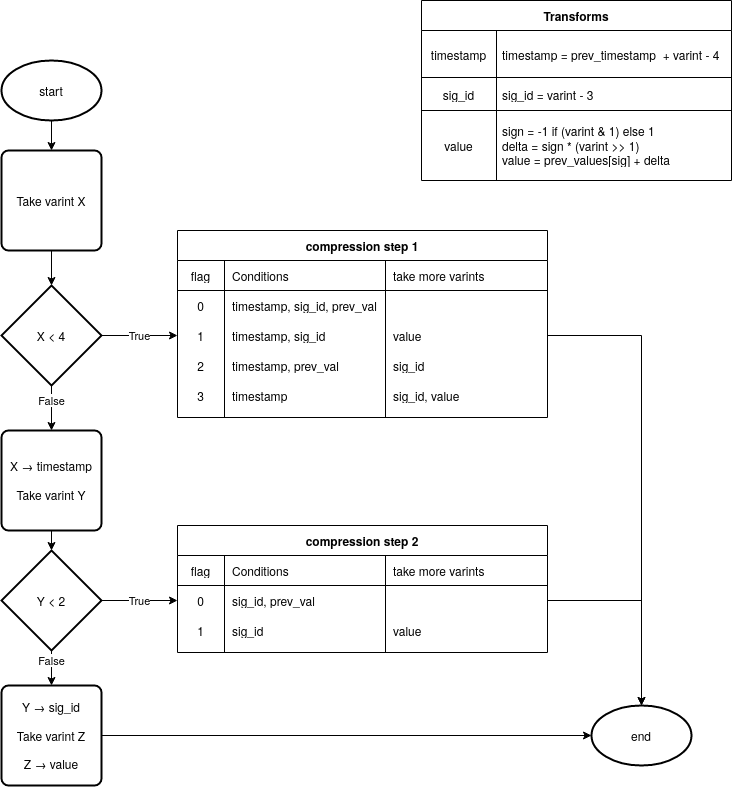

The diagram above was exported from draw.io. Its source (the exported page's mxGraphModel, read from the mxfile embedded in the PNG):
<mxGraphModel dx="1355" dy="890" grid="1" gridSize="10" guides="1" tooltips="1" connect="1" arrows="1" fold="1" page="1" pageScale="1" pageWidth="850" pageHeight="1100" math="0" shadow="0">
  <root>
    <mxCell id="0" />
    <mxCell id="1" parent="0" />
    <mxCell id="9bGhiXClLYFeloR6EzEA-12" value="compression step 1" style="shape=table;html=1;whiteSpace=wrap;startSize=30;container=1;collapsible=0;childLayout=tableLayout;fixedRows=1;rowLines=0;fontStyle=1;align=center;" vertex="1" parent="1">
      <mxGeometry x="276" y="240" width="370" height="187" as="geometry" />
    </mxCell>
    <mxCell id="9bGhiXClLYFeloR6EzEA-13" value="" style="shape=partialRectangle;html=1;whiteSpace=wrap;collapsible=0;dropTarget=0;pointerEvents=0;fillColor=none;top=0;left=0;bottom=1;right=0;points=[[0,0.5],[1,0.5]];portConstraint=eastwest;" vertex="1" parent="9bGhiXClLYFeloR6EzEA-12">
      <mxGeometry y="30" width="370" height="30" as="geometry" />
    </mxCell>
    <mxCell id="9bGhiXClLYFeloR6EzEA-14" value="flag" style="shape=partialRectangle;html=1;whiteSpace=wrap;connectable=0;fillColor=none;top=0;left=0;bottom=0;right=0;overflow=hidden;" vertex="1" parent="9bGhiXClLYFeloR6EzEA-13">
      <mxGeometry width="47" height="30" as="geometry" />
    </mxCell>
    <mxCell id="9bGhiXClLYFeloR6EzEA-15" value="Conditions" style="shape=partialRectangle;html=1;whiteSpace=wrap;connectable=0;fillColor=none;top=0;left=0;bottom=0;right=0;align=left;spacingLeft=6;overflow=hidden;" vertex="1" parent="9bGhiXClLYFeloR6EzEA-13">
      <mxGeometry x="47" width="161" height="30" as="geometry" />
    </mxCell>
    <mxCell id="9bGhiXClLYFeloR6EzEA-29" value="take more varints" style="shape=partialRectangle;html=1;whiteSpace=wrap;connectable=0;fillColor=none;top=0;left=0;bottom=0;right=0;align=left;spacingLeft=6;overflow=hidden;" vertex="1" parent="9bGhiXClLYFeloR6EzEA-13">
      <mxGeometry x="208" width="162" height="30" as="geometry" />
    </mxCell>
    <mxCell id="9bGhiXClLYFeloR6EzEA-16" value="" style="shape=partialRectangle;html=1;whiteSpace=wrap;collapsible=0;dropTarget=0;pointerEvents=0;fillColor=none;top=0;left=0;bottom=0;right=0;points=[[0,0.5],[1,0.5]];portConstraint=eastwest;" vertex="1" parent="9bGhiXClLYFeloR6EzEA-12">
      <mxGeometry y="60" width="370" height="30" as="geometry" />
    </mxCell>
    <mxCell id="9bGhiXClLYFeloR6EzEA-17" value="0" style="shape=partialRectangle;html=1;whiteSpace=wrap;connectable=0;fillColor=none;top=0;left=0;bottom=0;right=0;overflow=hidden;" vertex="1" parent="9bGhiXClLYFeloR6EzEA-16">
      <mxGeometry width="47" height="30" as="geometry" />
    </mxCell>
    <mxCell id="9bGhiXClLYFeloR6EzEA-18" value="timestamp, sig_id, prev_val" style="shape=partialRectangle;html=1;whiteSpace=wrap;connectable=0;fillColor=none;top=0;left=0;bottom=0;right=0;align=left;spacingLeft=6;overflow=hidden;" vertex="1" parent="9bGhiXClLYFeloR6EzEA-16">
      <mxGeometry x="47" width="161" height="30" as="geometry" />
    </mxCell>
    <mxCell id="9bGhiXClLYFeloR6EzEA-30" style="shape=partialRectangle;html=1;whiteSpace=wrap;connectable=0;fillColor=none;top=0;left=0;bottom=0;right=0;align=left;spacingLeft=6;overflow=hidden;" vertex="1" parent="9bGhiXClLYFeloR6EzEA-16">
      <mxGeometry x="208" width="162" height="30" as="geometry" />
    </mxCell>
    <mxCell id="9bGhiXClLYFeloR6EzEA-19" value="" style="shape=partialRectangle;html=1;whiteSpace=wrap;collapsible=0;dropTarget=0;pointerEvents=0;fillColor=none;top=0;left=0;bottom=0;right=0;points=[[0,0.5],[1,0.5]];portConstraint=eastwest;" vertex="1" parent="9bGhiXClLYFeloR6EzEA-12">
      <mxGeometry y="90" width="370" height="30" as="geometry" />
    </mxCell>
    <mxCell id="9bGhiXClLYFeloR6EzEA-20" value="1" style="shape=partialRectangle;html=1;whiteSpace=wrap;connectable=0;fillColor=none;top=0;left=0;bottom=0;right=0;overflow=hidden;" vertex="1" parent="9bGhiXClLYFeloR6EzEA-19">
      <mxGeometry width="47" height="30" as="geometry" />
    </mxCell>
    <mxCell id="9bGhiXClLYFeloR6EzEA-21" value="timestamp, sig_id" style="shape=partialRectangle;html=1;whiteSpace=wrap;connectable=0;fillColor=none;top=0;left=0;bottom=0;right=0;align=left;spacingLeft=6;overflow=hidden;" vertex="1" parent="9bGhiXClLYFeloR6EzEA-19">
      <mxGeometry x="47" width="161" height="30" as="geometry" />
    </mxCell>
    <mxCell id="9bGhiXClLYFeloR6EzEA-31" value="value" style="shape=partialRectangle;html=1;whiteSpace=wrap;connectable=0;fillColor=none;top=0;left=0;bottom=0;right=0;align=left;spacingLeft=6;overflow=hidden;" vertex="1" parent="9bGhiXClLYFeloR6EzEA-19">
      <mxGeometry x="208" width="162" height="30" as="geometry" />
    </mxCell>
    <mxCell id="9bGhiXClLYFeloR6EzEA-22" style="shape=partialRectangle;html=1;whiteSpace=wrap;collapsible=0;dropTarget=0;pointerEvents=0;fillColor=none;top=0;left=0;bottom=0;right=0;points=[[0,0.5],[1,0.5]];portConstraint=eastwest;" vertex="1" parent="9bGhiXClLYFeloR6EzEA-12">
      <mxGeometry y="120" width="370" height="30" as="geometry" />
    </mxCell>
    <mxCell id="9bGhiXClLYFeloR6EzEA-23" value="2" style="shape=partialRectangle;html=1;whiteSpace=wrap;connectable=0;fillColor=none;top=0;left=0;bottom=0;right=0;overflow=hidden;" vertex="1" parent="9bGhiXClLYFeloR6EzEA-22">
      <mxGeometry width="47" height="30" as="geometry" />
    </mxCell>
    <mxCell id="9bGhiXClLYFeloR6EzEA-24" value="timestamp, prev_val" style="shape=partialRectangle;html=1;whiteSpace=wrap;connectable=0;fillColor=none;top=0;left=0;bottom=0;right=0;align=left;spacingLeft=6;overflow=hidden;" vertex="1" parent="9bGhiXClLYFeloR6EzEA-22">
      <mxGeometry x="47" width="161" height="30" as="geometry" />
    </mxCell>
    <mxCell id="9bGhiXClLYFeloR6EzEA-32" value="sig_id" style="shape=partialRectangle;html=1;whiteSpace=wrap;connectable=0;fillColor=none;top=0;left=0;bottom=0;right=0;align=left;spacingLeft=6;overflow=hidden;" vertex="1" parent="9bGhiXClLYFeloR6EzEA-22">
      <mxGeometry x="208" width="162" height="30" as="geometry" />
    </mxCell>
    <mxCell id="9bGhiXClLYFeloR6EzEA-25" style="shape=partialRectangle;html=1;whiteSpace=wrap;collapsible=0;dropTarget=0;pointerEvents=0;fillColor=none;top=0;left=0;bottom=0;right=0;points=[[0,0.5],[1,0.5]];portConstraint=eastwest;" vertex="1" parent="9bGhiXClLYFeloR6EzEA-12">
      <mxGeometry y="150" width="370" height="30" as="geometry" />
    </mxCell>
    <mxCell id="9bGhiXClLYFeloR6EzEA-26" value="3" style="shape=partialRectangle;html=1;whiteSpace=wrap;connectable=0;fillColor=none;top=0;left=0;bottom=0;right=0;overflow=hidden;" vertex="1" parent="9bGhiXClLYFeloR6EzEA-25">
      <mxGeometry width="47" height="30" as="geometry" />
    </mxCell>
    <mxCell id="9bGhiXClLYFeloR6EzEA-27" value="timestamp" style="shape=partialRectangle;html=1;whiteSpace=wrap;connectable=0;fillColor=none;top=0;left=0;bottom=0;right=0;align=left;spacingLeft=6;overflow=hidden;" vertex="1" parent="9bGhiXClLYFeloR6EzEA-25">
      <mxGeometry x="47" width="161" height="30" as="geometry" />
    </mxCell>
    <mxCell id="9bGhiXClLYFeloR6EzEA-33" value="sig_id, value" style="shape=partialRectangle;html=1;whiteSpace=wrap;connectable=0;fillColor=none;top=0;left=0;bottom=0;right=0;align=left;spacingLeft=6;overflow=hidden;" vertex="1" parent="9bGhiXClLYFeloR6EzEA-25">
      <mxGeometry x="208" width="162" height="30" as="geometry" />
    </mxCell>
    <mxCell id="9bGhiXClLYFeloR6EzEA-34" value="True" style="edgeStyle=orthogonalEdgeStyle;rounded=0;orthogonalLoop=1;jettySize=auto;html=1;exitX=1;exitY=0.5;exitDx=0;exitDy=0;exitPerimeter=0;entryX=0;entryY=0.5;entryDx=0;entryDy=0;" edge="1" parent="1" source="9bGhiXClLYFeloR6EzEA-28" target="9bGhiXClLYFeloR6EzEA-19">
      <mxGeometry relative="1" as="geometry" />
    </mxCell>
    <mxCell id="9bGhiXClLYFeloR6EzEA-65" value="False" style="edgeStyle=orthogonalEdgeStyle;rounded=0;orthogonalLoop=1;jettySize=auto;html=1;exitX=0.5;exitY=1;exitDx=0;exitDy=0;exitPerimeter=0;entryX=0.5;entryY=0;entryDx=0;entryDy=0;" edge="1" parent="1" source="9bGhiXClLYFeloR6EzEA-28" target="9bGhiXClLYFeloR6EzEA-35">
      <mxGeometry x="-0.3333" relative="1" as="geometry">
        <mxPoint as="offset" />
      </mxGeometry>
    </mxCell>
    <mxCell id="9bGhiXClLYFeloR6EzEA-28" value="X &amp;lt; 4" style="strokeWidth=2;html=1;shape=mxgraph.flowchart.decision;whiteSpace=wrap;" vertex="1" parent="1">
      <mxGeometry x="100" y="295" width="100" height="100" as="geometry" />
    </mxCell>
    <mxCell id="9bGhiXClLYFeloR6EzEA-68" style="edgeStyle=orthogonalEdgeStyle;rounded=0;orthogonalLoop=1;jettySize=auto;html=1;exitX=0.5;exitY=1;exitDx=0;exitDy=0;entryX=0.5;entryY=0;entryDx=0;entryDy=0;entryPerimeter=0;" edge="1" parent="1" source="9bGhiXClLYFeloR6EzEA-35" target="9bGhiXClLYFeloR6EzEA-39">
      <mxGeometry relative="1" as="geometry" />
    </mxCell>
    <mxCell id="9bGhiXClLYFeloR6EzEA-35" value="&lt;div&gt;X → timestamp&lt;/div&gt;&lt;div&gt;&lt;br&gt;&lt;/div&gt;&lt;div&gt;Take varint Y&lt;br&gt;&lt;/div&gt;" style="rounded=1;whiteSpace=wrap;html=1;absoluteArcSize=1;arcSize=14;strokeWidth=2;" vertex="1" parent="1">
      <mxGeometry x="100" y="440" width="100" height="100" as="geometry" />
    </mxCell>
    <mxCell id="9bGhiXClLYFeloR6EzEA-36" style="edgeStyle=orthogonalEdgeStyle;rounded=0;orthogonalLoop=1;jettySize=auto;html=1;exitX=0.5;exitY=1;exitDx=0;exitDy=0;" edge="1" parent="1" source="9bGhiXClLYFeloR6EzEA-35" target="9bGhiXClLYFeloR6EzEA-35">
      <mxGeometry relative="1" as="geometry" />
    </mxCell>
    <mxCell id="9bGhiXClLYFeloR6EzEA-66" style="edgeStyle=orthogonalEdgeStyle;rounded=0;orthogonalLoop=1;jettySize=auto;html=1;exitX=0.5;exitY=1;exitDx=0;exitDy=0;entryX=0.5;entryY=0;entryDx=0;entryDy=0;entryPerimeter=0;" edge="1" parent="1" source="9bGhiXClLYFeloR6EzEA-37" target="9bGhiXClLYFeloR6EzEA-28">
      <mxGeometry relative="1" as="geometry" />
    </mxCell>
    <mxCell id="9bGhiXClLYFeloR6EzEA-37" value="&lt;div&gt;Take varint X&lt;br&gt;&lt;/div&gt;" style="rounded=1;whiteSpace=wrap;html=1;absoluteArcSize=1;arcSize=14;strokeWidth=2;" vertex="1" parent="1">
      <mxGeometry x="100" y="160" width="100" height="100" as="geometry" />
    </mxCell>
    <mxCell id="9bGhiXClLYFeloR6EzEA-69" value="True" style="edgeStyle=orthogonalEdgeStyle;rounded=0;orthogonalLoop=1;jettySize=auto;html=1;exitX=1;exitY=0.5;exitDx=0;exitDy=0;exitPerimeter=0;entryX=0;entryY=0.5;entryDx=0;entryDy=0;" edge="1" parent="1" source="9bGhiXClLYFeloR6EzEA-39" target="9bGhiXClLYFeloR6EzEA-45">
      <mxGeometry relative="1" as="geometry" />
    </mxCell>
    <mxCell id="9bGhiXClLYFeloR6EzEA-70" value="False" style="edgeStyle=orthogonalEdgeStyle;rounded=0;orthogonalLoop=1;jettySize=auto;html=1;exitX=0.5;exitY=1;exitDx=0;exitDy=0;exitPerimeter=0;entryX=0.5;entryY=0;entryDx=0;entryDy=0;" edge="1" parent="1" source="9bGhiXClLYFeloR6EzEA-39" target="9bGhiXClLYFeloR6EzEA-61">
      <mxGeometry x="-0.4286" relative="1" as="geometry">
        <mxPoint as="offset" />
      </mxGeometry>
    </mxCell>
    <mxCell id="9bGhiXClLYFeloR6EzEA-39" value="Y &amp;lt; 2" style="strokeWidth=2;html=1;shape=mxgraph.flowchart.decision;whiteSpace=wrap;" vertex="1" parent="1">
      <mxGeometry x="100" y="560" width="100" height="100" as="geometry" />
    </mxCell>
    <mxCell id="9bGhiXClLYFeloR6EzEA-40" value="compression step 2" style="shape=table;html=1;whiteSpace=wrap;startSize=30;container=1;collapsible=0;childLayout=tableLayout;fixedRows=1;rowLines=0;fontStyle=1;align=center;" vertex="1" parent="1">
      <mxGeometry x="276" y="535" width="370" height="127" as="geometry" />
    </mxCell>
    <mxCell id="9bGhiXClLYFeloR6EzEA-41" value="" style="shape=partialRectangle;html=1;whiteSpace=wrap;collapsible=0;dropTarget=0;pointerEvents=0;fillColor=none;top=0;left=0;bottom=1;right=0;points=[[0,0.5],[1,0.5]];portConstraint=eastwest;" vertex="1" parent="9bGhiXClLYFeloR6EzEA-40">
      <mxGeometry y="30" width="370" height="30" as="geometry" />
    </mxCell>
    <mxCell id="9bGhiXClLYFeloR6EzEA-42" value="flag" style="shape=partialRectangle;html=1;whiteSpace=wrap;connectable=0;fillColor=none;top=0;left=0;bottom=0;right=0;overflow=hidden;" vertex="1" parent="9bGhiXClLYFeloR6EzEA-41">
      <mxGeometry width="47" height="30" as="geometry" />
    </mxCell>
    <mxCell id="9bGhiXClLYFeloR6EzEA-43" value="Conditions" style="shape=partialRectangle;html=1;whiteSpace=wrap;connectable=0;fillColor=none;top=0;left=0;bottom=0;right=0;align=left;spacingLeft=6;overflow=hidden;" vertex="1" parent="9bGhiXClLYFeloR6EzEA-41">
      <mxGeometry x="47" width="161" height="30" as="geometry" />
    </mxCell>
    <mxCell id="9bGhiXClLYFeloR6EzEA-44" value="take more varints" style="shape=partialRectangle;html=1;whiteSpace=wrap;connectable=0;fillColor=none;top=0;left=0;bottom=0;right=0;align=left;spacingLeft=6;overflow=hidden;" vertex="1" parent="9bGhiXClLYFeloR6EzEA-41">
      <mxGeometry x="208" width="162" height="30" as="geometry" />
    </mxCell>
    <mxCell id="9bGhiXClLYFeloR6EzEA-45" value="" style="shape=partialRectangle;html=1;whiteSpace=wrap;collapsible=0;dropTarget=0;pointerEvents=0;fillColor=none;top=0;left=0;bottom=0;right=0;points=[[0,0.5],[1,0.5]];portConstraint=eastwest;" vertex="1" parent="9bGhiXClLYFeloR6EzEA-40">
      <mxGeometry y="60" width="370" height="30" as="geometry" />
    </mxCell>
    <mxCell id="9bGhiXClLYFeloR6EzEA-46" value="0" style="shape=partialRectangle;html=1;whiteSpace=wrap;connectable=0;fillColor=none;top=0;left=0;bottom=0;right=0;overflow=hidden;" vertex="1" parent="9bGhiXClLYFeloR6EzEA-45">
      <mxGeometry width="47" height="30" as="geometry" />
    </mxCell>
    <mxCell id="9bGhiXClLYFeloR6EzEA-47" value="sig_id, prev_val" style="shape=partialRectangle;html=1;whiteSpace=wrap;connectable=0;fillColor=none;top=0;left=0;bottom=0;right=0;align=left;spacingLeft=6;overflow=hidden;" vertex="1" parent="9bGhiXClLYFeloR6EzEA-45">
      <mxGeometry x="47" width="161" height="30" as="geometry" />
    </mxCell>
    <mxCell id="9bGhiXClLYFeloR6EzEA-48" style="shape=partialRectangle;html=1;whiteSpace=wrap;connectable=0;fillColor=none;top=0;left=0;bottom=0;right=0;align=left;spacingLeft=6;overflow=hidden;" vertex="1" parent="9bGhiXClLYFeloR6EzEA-45">
      <mxGeometry x="208" width="162" height="30" as="geometry" />
    </mxCell>
    <mxCell id="9bGhiXClLYFeloR6EzEA-49" value="" style="shape=partialRectangle;html=1;whiteSpace=wrap;collapsible=0;dropTarget=0;pointerEvents=0;fillColor=none;top=0;left=0;bottom=0;right=0;points=[[0,0.5],[1,0.5]];portConstraint=eastwest;" vertex="1" parent="9bGhiXClLYFeloR6EzEA-40">
      <mxGeometry y="90" width="370" height="30" as="geometry" />
    </mxCell>
    <mxCell id="9bGhiXClLYFeloR6EzEA-50" value="1" style="shape=partialRectangle;html=1;whiteSpace=wrap;connectable=0;fillColor=none;top=0;left=0;bottom=0;right=0;overflow=hidden;" vertex="1" parent="9bGhiXClLYFeloR6EzEA-49">
      <mxGeometry width="47" height="30" as="geometry" />
    </mxCell>
    <mxCell id="9bGhiXClLYFeloR6EzEA-51" value="sig_id" style="shape=partialRectangle;html=1;whiteSpace=wrap;connectable=0;fillColor=none;top=0;left=0;bottom=0;right=0;align=left;spacingLeft=6;overflow=hidden;" vertex="1" parent="9bGhiXClLYFeloR6EzEA-49">
      <mxGeometry x="47" width="161" height="30" as="geometry" />
    </mxCell>
    <mxCell id="9bGhiXClLYFeloR6EzEA-52" value="value" style="shape=partialRectangle;html=1;whiteSpace=wrap;connectable=0;fillColor=none;top=0;left=0;bottom=0;right=0;align=left;spacingLeft=6;overflow=hidden;" vertex="1" parent="9bGhiXClLYFeloR6EzEA-49">
      <mxGeometry x="208" width="162" height="30" as="geometry" />
    </mxCell>
    <mxCell id="9bGhiXClLYFeloR6EzEA-73" style="edgeStyle=orthogonalEdgeStyle;rounded=0;orthogonalLoop=1;jettySize=auto;html=1;exitX=1;exitY=0.5;exitDx=0;exitDy=0;entryX=0;entryY=0.5;entryDx=0;entryDy=0;entryPerimeter=0;" edge="1" parent="1" source="9bGhiXClLYFeloR6EzEA-61" target="9bGhiXClLYFeloR6EzEA-63">
      <mxGeometry relative="1" as="geometry" />
    </mxCell>
    <mxCell id="9bGhiXClLYFeloR6EzEA-61" value="&lt;div&gt;Y → sig_id&lt;br&gt;&lt;/div&gt;&lt;div&gt;&lt;br&gt;&lt;/div&gt;&lt;div&gt;Take varint Z&lt;/div&gt;&lt;div&gt;&lt;br&gt;&lt;/div&gt;&lt;div&gt;Z → value&lt;br&gt;&lt;/div&gt;" style="rounded=1;whiteSpace=wrap;html=1;absoluteArcSize=1;arcSize=14;strokeWidth=2;" vertex="1" parent="1">
      <mxGeometry x="100" y="695" width="100" height="100" as="geometry" />
    </mxCell>
    <mxCell id="9bGhiXClLYFeloR6EzEA-63" value="end" style="strokeWidth=2;html=1;shape=mxgraph.flowchart.start_1;whiteSpace=wrap;" vertex="1" parent="1">
      <mxGeometry x="690" y="715" width="100" height="60" as="geometry" />
    </mxCell>
    <mxCell id="9bGhiXClLYFeloR6EzEA-67" style="edgeStyle=orthogonalEdgeStyle;rounded=0;orthogonalLoop=1;jettySize=auto;html=1;exitX=0.5;exitY=1;exitDx=0;exitDy=0;exitPerimeter=0;entryX=0.5;entryY=0;entryDx=0;entryDy=0;" edge="1" parent="1" source="9bGhiXClLYFeloR6EzEA-64" target="9bGhiXClLYFeloR6EzEA-37">
      <mxGeometry relative="1" as="geometry" />
    </mxCell>
    <mxCell id="9bGhiXClLYFeloR6EzEA-64" value="start" style="strokeWidth=2;html=1;shape=mxgraph.flowchart.start_1;whiteSpace=wrap;" vertex="1" parent="1">
      <mxGeometry x="100" y="70" width="100" height="60" as="geometry" />
    </mxCell>
    <mxCell id="9bGhiXClLYFeloR6EzEA-71" style="edgeStyle=orthogonalEdgeStyle;rounded=0;orthogonalLoop=1;jettySize=auto;html=1;exitX=1;exitY=0.5;exitDx=0;exitDy=0;entryX=0.5;entryY=0;entryDx=0;entryDy=0;entryPerimeter=0;" edge="1" parent="1" source="9bGhiXClLYFeloR6EzEA-45" target="9bGhiXClLYFeloR6EzEA-63">
      <mxGeometry relative="1" as="geometry" />
    </mxCell>
    <mxCell id="9bGhiXClLYFeloR6EzEA-72" style="edgeStyle=orthogonalEdgeStyle;rounded=0;orthogonalLoop=1;jettySize=auto;html=1;exitX=1;exitY=0.5;exitDx=0;exitDy=0;entryX=0.5;entryY=0;entryDx=0;entryDy=0;entryPerimeter=0;" edge="1" parent="1" source="9bGhiXClLYFeloR6EzEA-19" target="9bGhiXClLYFeloR6EzEA-63">
      <mxGeometry relative="1" as="geometry" />
    </mxCell>
    <mxCell id="9bGhiXClLYFeloR6EzEA-74" value="Transforms" style="shape=table;html=1;whiteSpace=wrap;startSize=30;container=1;collapsible=0;childLayout=tableLayout;fontStyle=1;align=center;spacingLeft=0;" vertex="1" parent="1">
      <mxGeometry x="520" y="10" width="310" height="180" as="geometry" />
    </mxCell>
    <mxCell id="9bGhiXClLYFeloR6EzEA-75" value="" style="shape=partialRectangle;html=1;whiteSpace=wrap;collapsible=0;dropTarget=0;pointerEvents=0;fillColor=none;top=0;left=0;bottom=0;right=0;points=[[0,0.5],[1,0.5]];portConstraint=eastwest;" vertex="1" parent="9bGhiXClLYFeloR6EzEA-74">
      <mxGeometry y="30" width="310" height="47" as="geometry" />
    </mxCell>
    <mxCell id="9bGhiXClLYFeloR6EzEA-76" value="timestamp" style="shape=partialRectangle;html=1;whiteSpace=wrap;connectable=0;fillColor=none;top=0;left=0;bottom=0;right=0;overflow=hidden;" vertex="1" parent="9bGhiXClLYFeloR6EzEA-75">
      <mxGeometry width="75" height="47" as="geometry" />
    </mxCell>
    <mxCell id="9bGhiXClLYFeloR6EzEA-78" value="timestamp = prev_timestamp&amp;nbsp; + varint - 4" style="shape=partialRectangle;html=1;whiteSpace=wrap;connectable=0;fillColor=none;top=0;left=0;bottom=0;right=0;overflow=hidden;align=left;spacingLeft=4;" vertex="1" parent="9bGhiXClLYFeloR6EzEA-75">
      <mxGeometry x="75" width="235" height="47" as="geometry" />
    </mxCell>
    <mxCell id="9bGhiXClLYFeloR6EzEA-79" value="" style="shape=partialRectangle;html=1;whiteSpace=wrap;collapsible=0;dropTarget=0;pointerEvents=0;fillColor=none;top=0;left=0;bottom=0;right=0;points=[[0,0.5],[1,0.5]];portConstraint=eastwest;" vertex="1" parent="9bGhiXClLYFeloR6EzEA-74">
      <mxGeometry y="77" width="310" height="33" as="geometry" />
    </mxCell>
    <mxCell id="9bGhiXClLYFeloR6EzEA-80" value="sig_id" style="shape=partialRectangle;html=1;whiteSpace=wrap;connectable=0;fillColor=none;top=0;left=0;bottom=0;right=0;overflow=hidden;" vertex="1" parent="9bGhiXClLYFeloR6EzEA-79">
      <mxGeometry width="75" height="33" as="geometry" />
    </mxCell>
    <mxCell id="9bGhiXClLYFeloR6EzEA-82" value="sig_id = varint - 3" style="shape=partialRectangle;html=1;whiteSpace=wrap;connectable=0;fillColor=none;top=0;left=0;bottom=0;right=0;overflow=hidden;align=left;spacingLeft=4;" vertex="1" parent="9bGhiXClLYFeloR6EzEA-79">
      <mxGeometry x="75" width="235" height="33" as="geometry" />
    </mxCell>
    <mxCell id="9bGhiXClLYFeloR6EzEA-83" value="" style="shape=partialRectangle;html=1;whiteSpace=wrap;collapsible=0;dropTarget=0;pointerEvents=0;fillColor=none;top=0;left=0;bottom=0;right=0;points=[[0,0.5],[1,0.5]];portConstraint=eastwest;" vertex="1" parent="9bGhiXClLYFeloR6EzEA-74">
      <mxGeometry y="110" width="310" height="70" as="geometry" />
    </mxCell>
    <mxCell id="9bGhiXClLYFeloR6EzEA-84" value="value" style="shape=partialRectangle;html=1;whiteSpace=wrap;connectable=0;fillColor=none;top=0;left=0;bottom=0;right=0;overflow=hidden;" vertex="1" parent="9bGhiXClLYFeloR6EzEA-83">
      <mxGeometry width="75" height="70" as="geometry" />
    </mxCell>
    <mxCell id="9bGhiXClLYFeloR6EzEA-86" value="sign = -1 if (varint &amp;amp; 1) else 1&lt;br&gt;delta = sign * (varint &amp;gt;&amp;gt; 1)&lt;br&gt;value = prev_values[sig] + delta" style="shape=partialRectangle;html=1;whiteSpace=wrap;connectable=0;fillColor=none;top=0;left=0;bottom=0;right=0;overflow=hidden;align=left;spacingLeft=4;" vertex="1" parent="9bGhiXClLYFeloR6EzEA-83">
      <mxGeometry x="75" width="235" height="70" as="geometry" />
    </mxCell>
  </root>
</mxGraphModel>